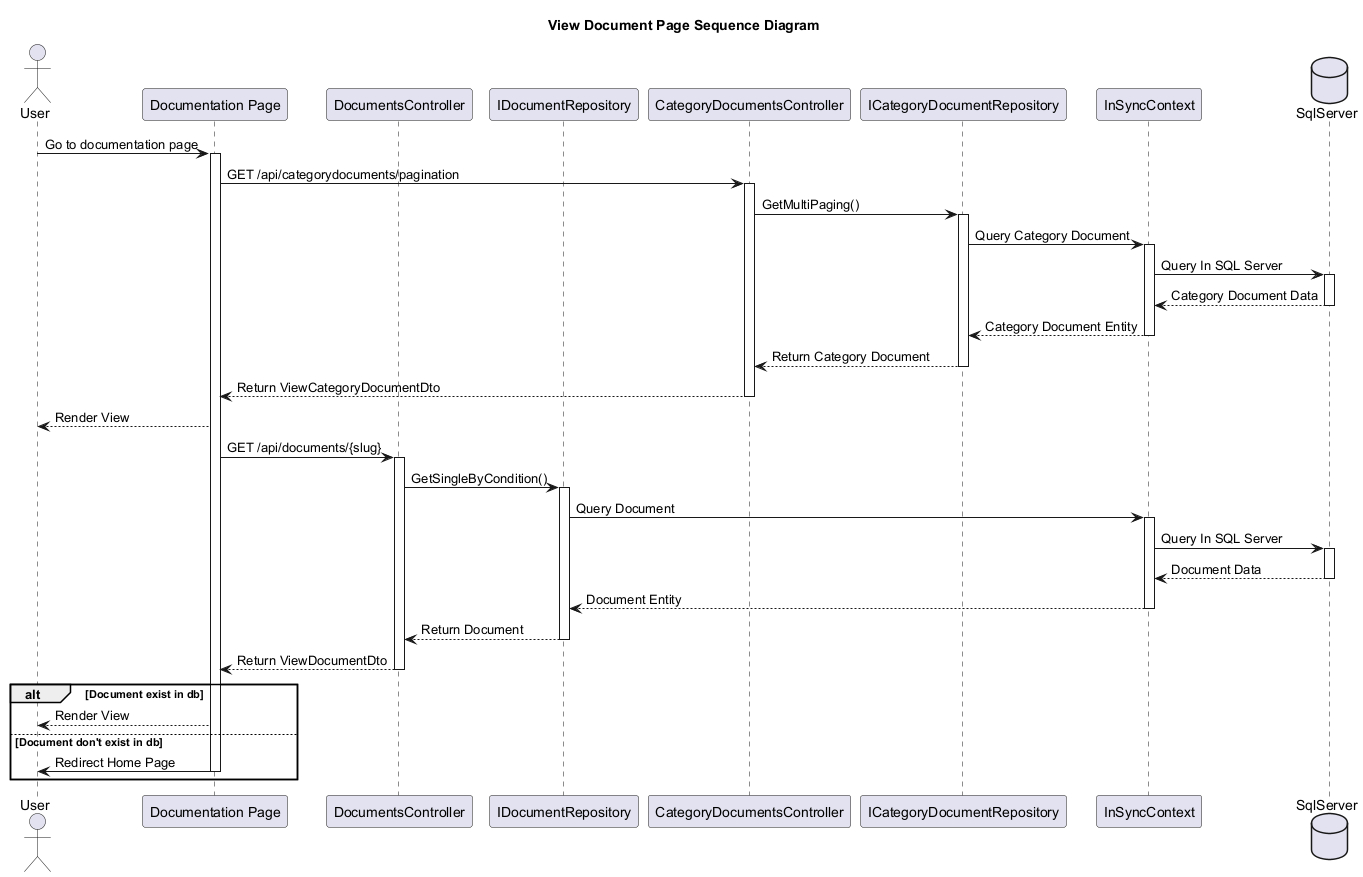

The diagram above was rendered by PlantUML. Its source (embedded in the PNG):
@startuml ViewDocumentPageSequenceDiagram
skinparam classAttributeIconSize 0
Title View Document Page Sequence Diagram
'Character	Visibility
'-			private
'#			protected
'~			package private
'+			public

'Extension	<|--	Quan hệ mở rộng từ (là extends hoặc implements nhưng ko có annotations trong code)
'Composition	*--	 Quan hệ gắn kết chặt chẽ : part - of
'Aggregation	o--	Quan hệ liên kết giữa hai thực thể : use, has

' Include các file vào trong file để sử dụng'
    actor "User" as U
    participant "Documentation Page" as Pd
    participant "DocumentsController" as DocsController
    participant "IDocumentRepository" as IDocRepo
    participant "CategoryDocumentsController" as CaDocsController
    participant "ICategoryDocumentRepository" as ICateDocRepo
    participant "InSyncContext" as ISContext
    database "SqlServer" as Db


        ' Load Category Document
        U -> Pd :  Go to documentation page
        activate Pd

        Pd -> CaDocsController : GET /api/categorydocuments/pagination
        activate CaDocsController
        CaDocsController -> ICateDocRepo : GetMultiPaging()
        activate ICateDocRepo
        ICateDocRepo -> ISContext : Query Category Document
        activate ISContext
        ISContext -> Db : Query In SQL Server
        activate Db

        Db --> ISContext : Category Document Data
        deactivate Db
        ISContext --> ICateDocRepo : Category Document Entity
        deactivate ISContext
        ICateDocRepo --> CaDocsController : Return Category Document 
        deactivate ICateDocRepo
        CaDocsController --> Pd : Return ViewCategoryDocumentDto
        deactivate CaDocsController
        Pd --> U : Render View


       
        Pd -> DocsController : GET /api/documents/{slug}
        activate DocsController
        DocsController -> IDocRepo : GetSingleByCondition()
        activate IDocRepo
        IDocRepo -> ISContext : Query Document
        activate ISContext
        ISContext -> Db : Query In SQL Server
        activate Db
        Db --> ISContext : Document Data
        deactivate Db
        ISContext --> IDocRepo : Document Entity
        deactivate ISContext
        IDocRepo --> DocsController : Return Document 
        deactivate IDocRepo
        DocsController --> Pd : Return ViewDocumentDto
        deactivate DocsController

        'Chiều trả về từ SQL Server đến User
        alt Document exist in db
            Pd --> U : Render View
        else Document don't exist in db
            Pd -> U : Redirect Home Page
            deactivate Pd
        end

@enduml